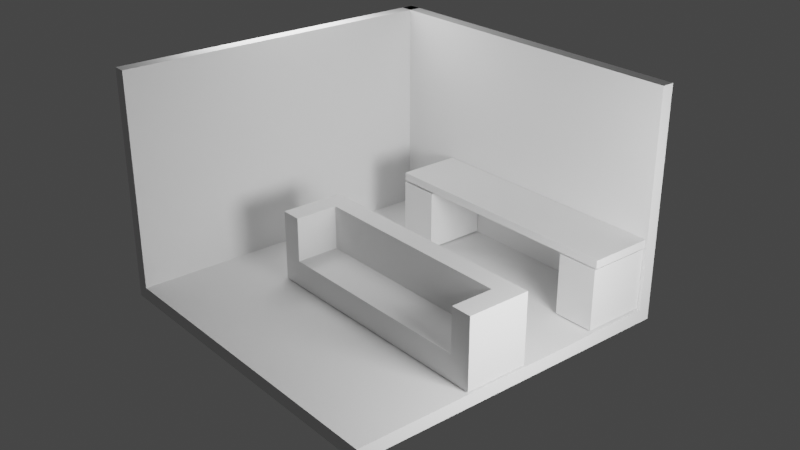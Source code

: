 # Source: my-room-in-3d-first-part-chair-initial-ruf-design.blend  (saved by Blender 2.93.21; exported with 4.5.12 LTS)
import bpy
from mathutils import Matrix  # noqa: F401  (used for matrix-valued properties, if any)

bpy.ops.wm.read_factory_settings(use_empty=True)
scene = bpy.context.scene
scene.name = 'Scene'

# ---- collections
col_collection = bpy.data.collections.new('Collection'); scene.collection.children.link(col_collection)

# ---- world
world_world = bpy.data.worlds.new('World'); scene.world = world_world
world_world.use_nodes = True; world_world.node_tree.nodes.clear()
_N = world_world.node_tree.nodes; _L = world_world.node_tree.links
n0 = _N.new('ShaderNodeOutputWorld'); n0.name = 'World Output'; n0.location = (300, 300)
n1 = _N.new('ShaderNodeBackground'); n1.name = 'Background'; n1.location = (10, 300)
n1.inputs[0].default_value = (0.05088, 0.05088, 0.05088, 1.0)
_L.new(n1.outputs[0], n0.inputs[0])
n0.is_active_output = True
world_world.color = (0.05088, 0.05088, 0.05088)
world_world.use_sun_shadow = False
world_world.sun_shadow_jitter_overblur = 0.0

# ---- cameras
cam_camera = bpy.data.cameras.new('Camera')

# ---- lights
light_area = bpy.data.lights.new('Area', 'AREA')
light_area.transmission_factor = 0.0
light_area.energy = 392.7
light_area.shadow_soft_size = 1.0
light_area.shadow_maximum_resolution = 0.006
light_area.use_absolute_resolution = True
light_area.size = 1.0
light_area.size_y = 1.0
light_area_001 = bpy.data.lights.new('Area.001', 'AREA')
light_area_001.transmission_factor = 0.0
light_area_001.energy = 1571.0
light_area_001.shadow_soft_size = 0.9111
light_area_001.shadow_maximum_resolution = 0.006
light_area_001.use_absolute_resolution = True
light_area_001.size = 0.9111
light_area_001.size_y = 1.0

# ---- meshes
me_cube_002 = bpy.data.meshes.new('Cube.002')
me_cube_002.from_pydata([(-5.0, -5.0, -0.1912), (-5.0, -5.0, 0.1912), (-5.0, 5.0, -0.1912), (-5.0, 5.0, 0.1912), (5.0, -5.0, -0.1912), (5.0, -5.0, 0.1912), (5.0, 5.0, -0.1912), (5.0, 5.0, 0.1912)], [], [(0, 1, 3, 2), (2, 3, 7, 6), (6, 7, 5, 4), (4, 5, 1, 0), (2, 6, 4, 0), (7, 3, 1, 5)])
_uv = me_cube_002.uv_layers.new(name='UVMap')
_uv.uv.foreach_set('vector', [0.375, 0.0, 0.625, 0.0, 0.625, 0.25, 0.375, 0.25, 0.375, 0.25, 0.625, 0.25, 0.625, 0.5, 0.375, 0.5, 0.375, 0.5, 0.625, 0.5, 0.625, 0.75, 0.375, 0.75, 0.375, 0.75, 0.625, 0.75, 0.625, 1.0, 0.375, 1.0, 0.125, 0.5, 0.375, 0.5, 0.375, 0.75, 0.125, 0.75, 0.625, 0.5, 0.875, 0.5, 0.875, 0.75, 0.625, 0.75])
me_cube_002.use_remesh_fix_poles = True
me_cube_002.use_remesh_preserve_attributes = False
me_cube_002.update()
me_cube_003 = bpy.data.meshes.new('Cube.003')
me_cube_003.from_pydata([(-5.0, 4.634, 6.509), (-5.0, 4.634, 0.1912), (-5.0, 5.0, 6.509), (-5.0, 5.0, 0.1912), (5.0, 4.634, 6.509), (5.0, 4.634, 0.1912), (5.0, 5.0, 6.509), (5.0, 5.0, 0.1912)], [], [(0, 1, 3, 2), (2, 3, 7, 6), (6, 7, 5, 4), (4, 5, 1, 0), (2, 6, 4, 0), (7, 3, 1, 5)])
_uv = me_cube_003.uv_layers.new(name='UVMap')
_uv.uv.foreach_set('vector', [0.375, 0.2408, 0.625, 0.2408, 0.625, 0.25, 0.375, 0.25, 0.375, 0.25, 0.625, 0.25, 0.625, 0.5, 0.375, 0.5, 0.375, 0.5, 0.625, 0.5, 0.625, 0.5092, 0.375, 0.5092, 0.375, 0.5092, 0.625, 0.5092, 0.625, 1.0, 0.375, 1.0, 0.125, 0.5, 0.375, 0.5, 0.375, 0.5092, 0.125, 0.5092, 0.625, 0.5, 0.875, 0.5, 0.875, 0.5092, 0.625, 0.5092])
me_cube_003.use_remesh_fix_poles = True
me_cube_003.use_remesh_preserve_attributes = False
me_cube_003.update()
me_cube_004 = bpy.data.meshes.new('Cube.004')
me_cube_004.from_pydata([(-5.0, 4.634, 6.509), (-5.0, 4.634, 0.1912), (-5.0, 5.0, 6.509), (-5.0, 5.0, 0.1912), (5.0, 4.634, 6.509), (5.0, 4.634, 0.1912), (5.0, 5.0, 6.509), (5.0, 5.0, 0.1912)], [], [(0, 1, 3, 2), (2, 3, 7, 6), (6, 7, 5, 4), (4, 5, 1, 0), (2, 6, 4, 0), (7, 3, 1, 5)])
_uv = me_cube_004.uv_layers.new(name='UVMap')
_uv.uv.foreach_set('vector', [0.375, 0.2408, 0.625, 0.2408, 0.625, 0.25, 0.375, 0.25, 0.375, 0.25, 0.625, 0.25, 0.625, 0.5, 0.375, 0.5, 0.375, 0.5, 0.625, 0.5, 0.625, 0.5092, 0.375, 0.5092, 0.375, 0.5092, 0.625, 0.5092, 0.625, 1.0, 0.375, 1.0, 0.125, 0.5, 0.375, 0.5, 0.375, 0.5092, 0.125, 0.5092, 0.625, 0.5, 0.875, 0.5, 0.875, 0.5092, 0.625, 0.5092])
me_cube_004.use_remesh_fix_poles = True
me_cube_004.use_remesh_preserve_attributes = False
me_cube_004.update()
me_cube_005 = bpy.data.meshes.new('Cube.005')
me_cube_005.from_pydata([(-5.08, -0.945, -0.1178), (-5.08, -0.945, 0.1178), (-5.08, 0.945, -0.1178), (-5.08, 0.945, 0.1178), (2.441, -0.945, -0.1178), (2.441, -0.945, 0.1178), (2.441, 0.945, -0.1178), (2.441, 0.945, 0.1178)], [], [(0, 1, 3, 2), (2, 3, 7, 6), (6, 7, 5, 4), (4, 5, 1, 0), (2, 6, 4, 0), (7, 3, 1, 5)])
_uv = me_cube_005.uv_layers.new(name='UVMap')
_uv.uv.foreach_set('vector', [0.375, 0.0, 0.625, 0.0, 0.625, 0.25, 0.375, 0.25, 0.375, 0.25, 0.625, 0.25, 0.625, 0.5, 0.375, 0.5, 0.375, 0.5, 0.625, 0.5, 0.625, 0.75, 0.375, 0.75, 0.375, 0.75, 0.625, 0.75, 0.625, 1.0, 0.375, 1.0, 0.125, 0.5, 0.375, 0.5, 0.375, 0.75, 0.125, 0.75, 0.625, 0.5, 0.875, 0.5, 0.875, 0.75, 0.625, 0.75])
me_cube_005.use_remesh_fix_poles = True
me_cube_005.use_remesh_preserve_attributes = False
me_cube_005.update()
me_cube_006 = bpy.data.meshes.new('Cube.006')
me_cube_006.from_pydata([(-5.08, -0.945, -1.612), (-5.08, -0.945, 0.1382), (-5.08, 0.945, -1.612), (-5.08, 0.945, 0.1382), (-3.879, -0.945, -1.612), (-3.879, -0.945, 0.1382), (-3.879, 0.945, -1.612), (-3.879, 0.945, 0.1382)], [], [(0, 1, 3, 2), (2, 3, 7, 6), (6, 7, 5, 4), (4, 5, 1, 0), (2, 6, 4, 0), (7, 3, 1, 5)])
_uv = me_cube_006.uv_layers.new(name='UVMap')
_uv.uv.foreach_set('vector', [0.375, 0.0, 0.625, 0.0, 0.625, 0.25, 0.375, 0.25, 0.375, 0.25, 0.625, 0.25, 0.625, 0.5, 0.375, 0.5, 0.375, 0.5, 0.625, 0.5, 0.625, 0.75, 0.375, 0.75, 0.375, 0.75, 0.625, 0.75, 0.625, 1.0, 0.375, 1.0, 0.125, 0.5, 0.375, 0.5, 0.375, 0.75, 0.125, 0.75, 0.625, 0.5, 0.875, 0.5, 0.875, 0.75, 0.625, 0.75])
me_cube_006.use_remesh_fix_poles = True
me_cube_006.use_remesh_preserve_attributes = False
me_cube_006.update()
me_cube_007 = bpy.data.meshes.new('Cube.007')
me_cube_007.from_pydata([(-5.08, -0.945, -1.612), (-5.08, -0.945, 0.1525), (-5.08, 0.945, -1.612), (-5.08, 0.945, 0.1525), (-3.879, -0.945, -1.612), (-3.879, -0.945, 0.1525), (-3.879, 0.945, -1.612), (-3.879, 0.945, 0.1525)], [], [(0, 1, 3, 2), (2, 3, 7, 6), (6, 7, 5, 4), (4, 5, 1, 0), (2, 6, 4, 0), (7, 3, 1, 5)])
_uv = me_cube_007.uv_layers.new(name='UVMap')
_uv.uv.foreach_set('vector', [0.375, 0.0, 0.625, 0.0, 0.625, 0.25, 0.375, 0.25, 0.375, 0.25, 0.625, 0.25, 0.625, 0.5, 0.375, 0.5, 0.375, 0.5, 0.625, 0.5, 0.625, 0.75, 0.375, 0.75, 0.375, 0.75, 0.625, 0.75, 0.625, 1.0, 0.375, 1.0, 0.125, 0.5, 0.375, 0.5, 0.375, 0.75, 0.125, 0.75, 0.625, 0.5, 0.875, 0.5, 0.875, 0.75, 0.625, 0.75])
me_cube_007.use_remesh_fix_poles = True
me_cube_007.use_remesh_preserve_attributes = False
me_cube_007.update()
me_cube_008 = bpy.data.meshes.new('Cube.008')
me_cube_008.from_pydata([(-5.08, -0.945, -1.956), (-5.08, -0.945, 0.1178), (-5.08, 0.945, -1.956), (-5.08, 0.945, 0.1178), (2.441, -0.945, -1.956), (2.441, -0.945, 0.1178), (2.441, 0.945, -1.956), (2.441, 0.945, 0.1178), (1.817, 0.945, -1.956), (-4.456, 0.945, -1.956), (-4.456, 0.945, 0.1178), (1.817, 0.945, 0.1178), (-4.456, -0.945, -1.956), (1.817, -0.945, -1.956), (1.817, -0.945, 0.1178), (-4.456, -0.945, 0.1178), (-5.08, -0.945, -1.188), (-5.08, 0.945, -1.188), (2.441, 0.945, -1.188), (2.441, -0.945, -1.188), (1.817, -0.945, -1.188), (-4.456, -0.945, -1.188), (-4.456, 0.945, -1.188), (1.817, 0.945, -1.188), (-5.08, 0.3403, -1.956), (-5.08, 0.3403, 0.1178), (2.441, 0.3403, -1.956), (2.441, 0.3403, 0.1178), (1.817, 0.3403, 0.1178), (-4.456, 0.3403, 0.1178), (-4.456, 0.3403, -1.956), (1.817, 0.3403, -1.956), (2.441, 0.3403, -1.188), (-5.08, 0.3403, -1.188), (1.817, 0.3403, -1.189), (-4.456, 0.3403, -1.189)], [(32, 33)], [(33, 25, 3, 17), (23, 11, 7, 18), (32, 27, 5, 19), (21, 15, 1, 16), (31, 26, 4, 13), (29, 25, 1, 15), (27, 28, 14, 5), (24, 30, 12, 0), (30, 31, 13, 12), (19, 5, 14, 20), (17, 3, 10, 22), (22, 10, 11, 23), (9, 22, 23, 8), (2, 17, 22, 9), (13, 20, 21, 12), (4, 19, 20, 13), (12, 21, 16, 0), (26, 32, 19, 4), (8, 23, 18, 6), (24, 33, 17, 2), (0, 16, 33, 24), (6, 18, 32, 26), (9, 8, 31, 30), (2, 9, 30, 24), (11, 10, 29, 28), (7, 11, 28, 27), (10, 3, 25, 29), (8, 6, 26, 31), (18, 7, 27, 32), (16, 1, 25, 33), (28, 29, 35, 34), (29, 15, 21, 35), (28, 34, 20, 14), (20, 34, 35, 21)])
_uv = me_cube_008.uv_layers.new(name='UVMap')
_uv.uv.foreach_set('vector', [0.4676, 0.17, 0.625, 0.17, 0.625, 0.25, 0.4676, 0.25, 0.4676, 0.4793, 0.625, 0.4793, 0.625, 0.5, 0.4676, 0.5, 0.4676, 0.58, 0.625, 0.58, 0.625, 0.75, 0.4676, 0.75, 0.4676, 0.9793, 0.625, 0.9793, 0.625, 1.0, 0.4676, 1.0, 0.3543, 0.58, 0.375, 0.58, 0.375, 0.75, 0.3543, 0.75, 0.8543, 0.58, 0.875, 0.58, 0.875, 0.75, 0.8543, 0.75, 0.625, 0.58, 0.6457, 0.58, 0.6457, 0.75, 0.625, 0.75, 0.125, 0.58, 0.1457, 0.58, 0.1457, 0.75, 0.125, 0.75, 0.1457, 0.58, 0.3543, 0.58, 0.3543, 0.75, 0.1457, 0.75, 0.4676, 0.75, 0.625, 0.75, 0.625, 0.7707, 0.4676, 0.7707, 0.4676, 0.25, 0.625, 0.25, 0.625, 0.2707, 0.4676, 0.2707, 0.4676, 0.2707, 0.625, 0.2707, 0.625, 0.4793, 0.4676, 0.4793, 0.375, 0.2707, 0.4676, 0.2707, 0.4676, 0.4793, 0.375, 0.4793, 0.375, 0.25, 0.4676, 0.25, 0.4676, 0.2707, 0.375, 0.2707, 0.375, 0.7707, 0.4676, 0.7707, 0.4676, 0.9793, 0.375, 0.9793, 0.375, 0.75, 0.4676, 0.75, 0.4676, 0.7707, 0.375, 0.7707, 0.375, 0.9793, 0.4676, 0.9793, 0.4676, 1.0, 0.375, 1.0, 0.375, 0.58, 0.4676, 0.58, 0.4676, 0.75, 0.375, 0.75, 0.375, 0.4793, 0.4676, 0.4793, 0.4676, 0.5, 0.375, 0.5, 0.375, 0.17, 0.4676, 0.17, 0.4676, 0.25, 0.375, 0.25, 0.375, 0.0, 0.4676, 0.0, 0.4676, 0.17, 0.375, 0.17, 0.375, 0.5, 0.4676, 0.5, 0.4676, 0.58, 0.375, 0.58, 0.1457, 0.5, 0.3543, 0.5, 0.3543, 0.58, 0.1457, 0.58, 0.125, 0.5, 0.1457, 0.5, 0.1457, 0.58, 0.125, 0.58, 0.6457, 0.5, 0.8543, 0.5, 0.8543, 0.58, 0.6457, 0.58, 0.625, 0.5, 0.6457, 0.5, 0.6457, 0.58, 0.625, 0.58, 0.8543, 0.5, 0.875, 0.5, 0.875, 0.58, 0.8543, 0.58, 0.3543, 0.5, 0.375, 0.5, 0.375, 0.58, 0.3543, 0.58, 0.4676, 0.5, 0.625, 0.5, 0.625, 0.58, 0.4676, 0.58, 0.4676, 0.0, 0.625, 0.0, 0.625, 0.17, 0.4676, 0.17, 0.6457, 0.58, 0.8543, 0.58, 0.8543, 0.58, 0.6457, 0.58, 0.8543, 0.58, 0.625, 0.9793, 0.4676, 0.9793, 0.8543, 0.58, 0.6457, 0.58, 0.6457, 0.58, 0.4676, 0.7707, 0.625, 0.7707, 0.4676, 0.7707, 0.6457, 0.58, 0.8543, 0.58, 0.4676, 0.9793])
me_cube_008.use_remesh_fix_poles = True
me_cube_008.use_remesh_preserve_attributes = False
me_cube_008.update()

# ---- objects
ob_cube = bpy.data.objects.new('Cube', me_cube_002)
ob_cube_001 = bpy.data.objects.new('Cube.001', me_cube_003)
ob_cube_002 = bpy.data.objects.new('Cube.002', me_cube_004)
ob_cube_003 = bpy.data.objects.new('Cube.003', me_cube_005)
ob_cube_004 = bpy.data.objects.new('Cube.004', me_cube_006)
ob_cube_005 = bpy.data.objects.new('Cube.005', me_cube_007)
ob_cube_006 = bpy.data.objects.new('Cube.006', me_cube_008)
ob_camera = bpy.data.objects.new('Camera', cam_camera)
ob_area = bpy.data.objects.new('Area', light_area)
ob_area_001 = bpy.data.objects.new('Area.001', light_area_001)

# ---- transforms, parenting, visibility, modifiers, constraints
ob_cube.location = (0.0, 0.0, 0.0)
ob_cube_001.location = (0.0, 0.0, 0.0)
ob_cube_002.location = (0.0, 0.0, 0.0)
ob_cube_002.rotation_euler = (0.0, -0.0, 1.571)
ob_cube_003.location = (2.506, 3.67, 2.177)
ob_cube_004.location = (2.506, 3.67, 1.851)
ob_cube_005.location = (8.786, 3.67, 1.851)
ob_cube_006.location = (2.506, -0.6871, 2.177)
ob_camera.location = (20.96, -17.0, 15.05)
ob_camera.rotation_euler = (1.13, -1.856e-07, 0.8785)
ob_area.location = (-5.012, 0.4097, 8.258)
ob_area.rotation_euler = (-0.2712, -0.5791, 0.4792)
ob_area.scale = (4.617, 4.617, 4.617)
ob_area_001.location = (12.17, -0.3211, 4.867)
ob_area_001.rotation_euler = (-0.9286, -0.957, -2.233)
ob_area_001.scale = (5.409, 4.282, 2.757)

# ---- collection membership
col_collection.objects.link(ob_cube)
col_collection.objects.link(ob_cube_001)
col_collection.objects.link(ob_cube_002)
col_collection.objects.link(ob_cube_003)
col_collection.objects.link(ob_cube_004)
col_collection.objects.link(ob_cube_005)
col_collection.objects.link(ob_cube_006)
col_collection.objects.link(ob_camera)
col_collection.objects.link(ob_area)
col_collection.objects.link(ob_area_001)

# ---- scene / render settings (as saved in the file)
scene.camera = ob_camera
scene.frame_start = 1; scene.frame_end = 250; scene.frame_set(15)
scene.render.engine = 'BLENDER_EEVEE_NEXT'
scene.cycles.use_denoising = False
scene.cycles.samples = 128
scene.cycles.sampling_pattern = 'TABULATED_SOBOL'
scene.cycles.use_adaptive_sampling = False
scene.cycles.use_light_tree = False
scene.view_settings.view_transform = 'Filmic'
bpy.context.view_layer.update()
